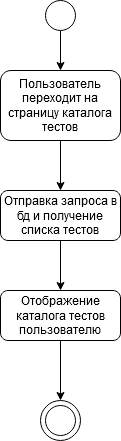

The diagram above was exported from draw.io. Its source (the exported page's mxGraphModel, read from the mxfile embedded in the PNG):
<mxGraphModel dx="1422" dy="801" grid="1" gridSize="10" guides="1" tooltips="1" connect="1" arrows="1" fold="1" page="1" pageScale="1" pageWidth="827" pageHeight="1169" math="0" shadow="0">
  <root>
    <mxCell id="WIyWlLk6GJQsqaUBKTNV-0" />
    <mxCell id="WIyWlLk6GJQsqaUBKTNV-1" parent="WIyWlLk6GJQsqaUBKTNV-0" />
    <mxCell id="BUtGRn8Aqv5K06GTjZQp-3" style="edgeStyle=orthogonalEdgeStyle;rounded=0;orthogonalLoop=1;jettySize=auto;html=1;exitX=0.5;exitY=1;exitDx=0;exitDy=0;entryX=0.5;entryY=0;entryDx=0;entryDy=0;" edge="1" parent="WIyWlLk6GJQsqaUBKTNV-1" source="WIyWlLk6GJQsqaUBKTNV-3" target="BUtGRn8Aqv5K06GTjZQp-0">
      <mxGeometry relative="1" as="geometry" />
    </mxCell>
    <mxCell id="WIyWlLk6GJQsqaUBKTNV-3" value="Пользователь переходит на страницу каталога тестов" style="rounded=1;whiteSpace=wrap;html=1;fontSize=12;glass=0;strokeWidth=1;shadow=0;" parent="WIyWlLk6GJQsqaUBKTNV-1" vertex="1">
      <mxGeometry x="150" y="120" width="120" height="70" as="geometry" />
    </mxCell>
    <mxCell id="BUtGRn8Aqv5K06GTjZQp-2" style="edgeStyle=orthogonalEdgeStyle;rounded=0;orthogonalLoop=1;jettySize=auto;html=1;exitX=0.5;exitY=1;exitDx=0;exitDy=0;entryX=0.5;entryY=0;entryDx=0;entryDy=0;" edge="1" parent="WIyWlLk6GJQsqaUBKTNV-1" source="BUtGRn8Aqv5K06GTjZQp-0" target="BUtGRn8Aqv5K06GTjZQp-1">
      <mxGeometry relative="1" as="geometry" />
    </mxCell>
    <mxCell id="BUtGRn8Aqv5K06GTjZQp-0" value="Отправка запроса в бд и получение списка тестов" style="rounded=1;whiteSpace=wrap;html=1;fontSize=12;glass=0;strokeWidth=1;shadow=0;" vertex="1" parent="WIyWlLk6GJQsqaUBKTNV-1">
      <mxGeometry x="150" y="240" width="120" height="50" as="geometry" />
    </mxCell>
    <mxCell id="BUtGRn8Aqv5K06GTjZQp-7" style="edgeStyle=orthogonalEdgeStyle;rounded=0;orthogonalLoop=1;jettySize=auto;html=1;exitX=0.5;exitY=1;exitDx=0;exitDy=0;entryX=0.5;entryY=0;entryDx=0;entryDy=0;" edge="1" parent="WIyWlLk6GJQsqaUBKTNV-1" source="BUtGRn8Aqv5K06GTjZQp-1" target="BUtGRn8Aqv5K06GTjZQp-5">
      <mxGeometry relative="1" as="geometry" />
    </mxCell>
    <mxCell id="BUtGRn8Aqv5K06GTjZQp-1" value="Отображение каталога тестов пользователю" style="rounded=1;whiteSpace=wrap;html=1;fontSize=12;glass=0;strokeWidth=1;shadow=0;" vertex="1" parent="WIyWlLk6GJQsqaUBKTNV-1">
      <mxGeometry x="150" y="340" width="120" height="50" as="geometry" />
    </mxCell>
    <mxCell id="BUtGRn8Aqv5K06GTjZQp-8" style="edgeStyle=orthogonalEdgeStyle;rounded=0;orthogonalLoop=1;jettySize=auto;html=1;exitX=0.5;exitY=1;exitDx=0;exitDy=0;entryX=0.5;entryY=0;entryDx=0;entryDy=0;" edge="1" parent="WIyWlLk6GJQsqaUBKTNV-1" source="BUtGRn8Aqv5K06GTjZQp-4" target="WIyWlLk6GJQsqaUBKTNV-3">
      <mxGeometry relative="1" as="geometry" />
    </mxCell>
    <mxCell id="BUtGRn8Aqv5K06GTjZQp-4" value="" style="ellipse;whiteSpace=wrap;html=1;" vertex="1" parent="WIyWlLk6GJQsqaUBKTNV-1">
      <mxGeometry x="195" y="50" width="30" height="30" as="geometry" />
    </mxCell>
    <mxCell id="BUtGRn8Aqv5K06GTjZQp-5" value="" style="ellipse;whiteSpace=wrap;html=1;aspect=fixed;" vertex="1" parent="WIyWlLk6GJQsqaUBKTNV-1">
      <mxGeometry x="190" y="450" width="40" height="40" as="geometry" />
    </mxCell>
    <mxCell id="BUtGRn8Aqv5K06GTjZQp-6" value="" style="ellipse;whiteSpace=wrap;html=1;aspect=fixed;" vertex="1" parent="WIyWlLk6GJQsqaUBKTNV-1">
      <mxGeometry x="195" y="455" width="30" height="30" as="geometry" />
    </mxCell>
  </root>
</mxGraphModel>